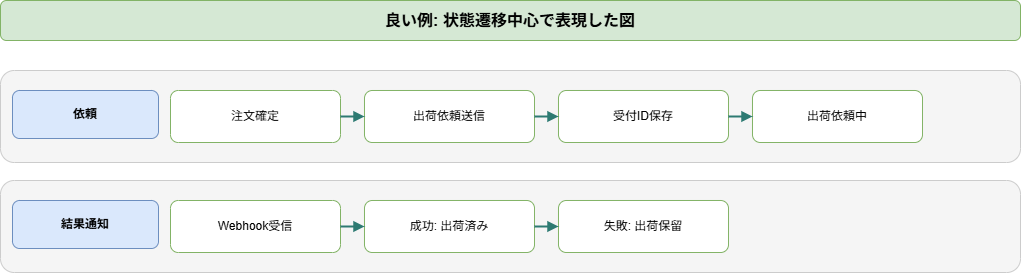

The diagram above was exported from draw.io. Its source (the exported page's mxGraphModel, read from the mxfile embedded in the PNG):
<mxGraphModel dx="798" dy="770" grid="1" gridSize="10" guides="1" tooltips="1" connect="1" arrows="1" fold="1" page="1" pageScale="1" pageWidth="1140" pageHeight="420" math="0" shadow="0">
  <root>
    <mxCell id="0" />
    <mxCell id="1" parent="0" />
    <mxCell id="2" value="良い例: 状態遷移中心で表現した図" style="rounded=1;whiteSpace=wrap;html=1;fillColor=#d5e8d4;strokeColor=#82b366;fontSize=16;fontStyle=1;" parent="1" vertex="1">
      <mxGeometry x="40" y="20" width="1020" height="40" as="geometry" />
    </mxCell>
    <mxCell id="3" value="" style="rounded=1;whiteSpace=wrap;html=1;fillColor=#f5f5f5;strokeColor=#cccccc;" parent="1" vertex="1">
      <mxGeometry x="40" y="90" width="1020" height="92" as="geometry" />
    </mxCell>
    <mxCell id="4" value="依頼" style="rounded=1;whiteSpace=wrap;html=1;fillColor=#dae8fc;strokeColor=#6c8ebf;fontStyle=1;" parent="1" vertex="1">
      <mxGeometry x="52" y="110" width="146" height="48" as="geometry" />
    </mxCell>
    <mxCell id="5" value="注文確定" style="rounded=1;whiteSpace=wrap;html=1;fillColor=#ffffff;strokeColor=#82b366;" parent="1" vertex="1">
      <mxGeometry x="210" y="110" width="170" height="52" as="geometry" />
    </mxCell>
    <mxCell id="6" value="出荷依頼送信" style="rounded=1;whiteSpace=wrap;html=1;fillColor=#ffffff;strokeColor=#82b366;" parent="1" vertex="1">
      <mxGeometry x="404" y="110" width="170" height="52" as="geometry" />
    </mxCell>
    <mxCell id="7" value="" style="endArrow=block;html=1;rounded=0;strokeColor=#2d7a72;strokeWidth=2;" parent="1" source="5" target="6" edge="1">
      <mxGeometry relative="1" as="geometry" />
    </mxCell>
    <mxCell id="8" value="受付ID保存" style="rounded=1;whiteSpace=wrap;html=1;fillColor=#ffffff;strokeColor=#82b366;" parent="1" vertex="1">
      <mxGeometry x="598" y="110" width="170" height="52" as="geometry" />
    </mxCell>
    <mxCell id="9" value="" style="endArrow=block;html=1;rounded=0;strokeColor=#2d7a72;strokeWidth=2;" parent="1" source="6" target="8" edge="1">
      <mxGeometry relative="1" as="geometry" />
    </mxCell>
    <mxCell id="10" value="出荷依頼中" style="rounded=1;whiteSpace=wrap;html=1;fillColor=#ffffff;strokeColor=#82b366;" parent="1" vertex="1">
      <mxGeometry x="792" y="110" width="170" height="52" as="geometry" />
    </mxCell>
    <mxCell id="11" value="" style="endArrow=block;html=1;rounded=0;strokeColor=#2d7a72;strokeWidth=2;" parent="1" source="8" target="10" edge="1">
      <mxGeometry relative="1" as="geometry" />
    </mxCell>
    <mxCell id="12" value="" style="rounded=1;whiteSpace=wrap;html=1;fillColor=#f5f5f5;strokeColor=#cccccc;" parent="1" vertex="1">
      <mxGeometry x="40" y="200" width="1020" height="92" as="geometry" />
    </mxCell>
    <mxCell id="13" value="結果通知" style="rounded=1;whiteSpace=wrap;html=1;fillColor=#dae8fc;strokeColor=#6c8ebf;fontStyle=1;" parent="1" vertex="1">
      <mxGeometry x="52" y="220" width="146" height="48" as="geometry" />
    </mxCell>
    <mxCell id="14" value="Webhook受信" style="rounded=1;whiteSpace=wrap;html=1;fillColor=#ffffff;strokeColor=#82b366;" parent="1" vertex="1">
      <mxGeometry x="210" y="220" width="170" height="52" as="geometry" />
    </mxCell>
    <mxCell id="15" value="成功: 出荷済み" style="rounded=1;whiteSpace=wrap;html=1;fillColor=#ffffff;strokeColor=#82b366;" parent="1" vertex="1">
      <mxGeometry x="404" y="220" width="170" height="52" as="geometry" />
    </mxCell>
    <mxCell id="16" value="" style="endArrow=block;html=1;rounded=0;strokeColor=#2d7a72;strokeWidth=2;" parent="1" source="14" target="15" edge="1">
      <mxGeometry relative="1" as="geometry" />
    </mxCell>
    <mxCell id="17" value="失敗: 出荷保留" style="rounded=1;whiteSpace=wrap;html=1;fillColor=#ffffff;strokeColor=#82b366;" parent="1" vertex="1">
      <mxGeometry x="598" y="220" width="170" height="52" as="geometry" />
    </mxCell>
    <mxCell id="18" value="" style="endArrow=block;html=1;rounded=0;strokeColor=#2d7a72;strokeWidth=2;" parent="1" source="15" target="17" edge="1">
      <mxGeometry relative="1" as="geometry" />
    </mxCell>
  </root>
</mxGraphModel>